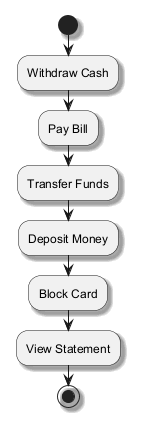

The diagram above was rendered by PlantUML. Its source (embedded in the PNG):
@startuml
skinparam backgroundColor #FFFFFF
skinparam classBackgroundColor #E8F4FA
skinparam classBorderColor #2C7DA0
skinparam shadowing true
start
:Withdraw Cash;
:Pay Bill;
:Transfer Funds;
:Deposit Money;
:Block Card;
:View Statement;
stop
@enduml